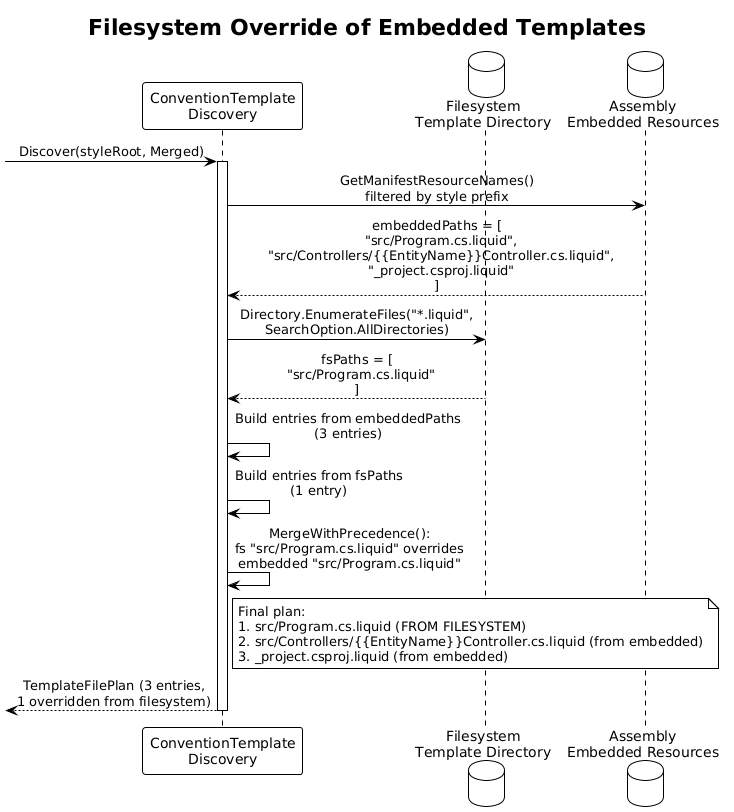

The diagram above was rendered by PlantUML. Its source (embedded in the PNG):
@startuml
!theme plain
skinparam sequenceMessageAlign center

title Filesystem Override of Embedded Templates

participant "ConventionTemplate\nDiscovery" as discovery
database "Filesystem\nTemplate Directory" as fsDir
database "Assembly\nEmbedded Resources" as embedded

[-> discovery : Discover(styleRoot, Merged)
activate discovery

discovery -> embedded : GetManifestResourceNames()\nfiltered by style prefix
embedded --> discovery : embeddedPaths = [\n  "src/Program.cs.liquid",\n  "src/Controllers/{{EntityName}}Controller.cs.liquid",\n  "_project.csproj.liquid"\n]

discovery -> fsDir : Directory.EnumerateFiles("*.liquid",\nSearchOption.AllDirectories)
fsDir --> discovery : fsPaths = [\n  "src/Program.cs.liquid"\n]

discovery -> discovery : Build entries from embeddedPaths\n(3 entries)

discovery -> discovery : Build entries from fsPaths\n(1 entry)

discovery -> discovery : MergeWithPrecedence():\nfs "src/Program.cs.liquid" overrides\nembedded "src/Program.cs.liquid"

note right of discovery
  Final plan:
  1. src/Program.cs.liquid (FROM FILESYSTEM)
  2. src/Controllers/{{EntityName}}Controller.cs.liquid (from embedded)
  3. _project.csproj.liquid (from embedded)
end note

[<-- discovery : TemplateFilePlan (3 entries,\n1 overridden from filesystem)
deactivate discovery
@enduml